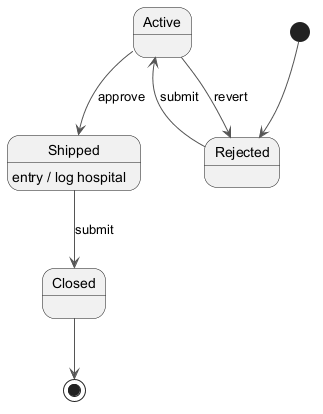

The diagram above was rendered by PlantUML. Its source (embedded in the PNG):
@startuml
skinparam monochrome true
skinparam ArrowColor #555555
[*] --> Rejected
Rejected --> Active : submit
Active --> Shipped : approve
Shipped --> Closed : submit
Shipped : entry / log hospital
Active --> Rejected : revert
Closed --> [*]
@enduml